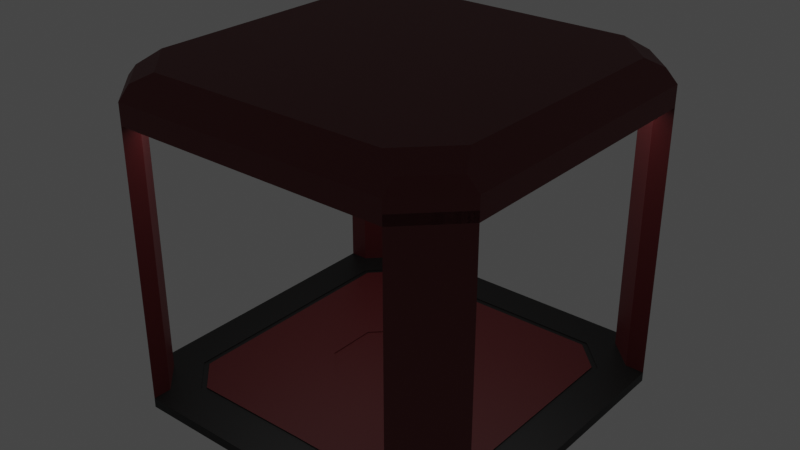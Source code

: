 # Source: 6x6_Frame.blend  (saved by Blender 3.6.13; exported with 4.5.12 LTS)
import bpy
from mathutils import Matrix  # noqa: F401  (used for matrix-valued properties, if any)

bpy.ops.wm.read_factory_settings(use_empty=True)
scene = bpy.context.scene
scene.name = 'Scene'

# ---- collections
col_collection = bpy.data.collections.new('Collection'); scene.collection.children.link(col_collection)

# ---- materials (node trees are filled in below, after node groups)
mat_material_001 = bpy.data.materials.new('Material.001')
mat_material_001.alpha_threshold = 0.0
mat_material_001.use_transparent_shadow = False
mat_material_001.roughness = 0.5
mat_material_001.line_color = (0.0, 0.0, 0.0, 1.0)
mat_red_001 = bpy.data.materials.new('Red.001')
mat_red_001.use_transparent_shadow = False
mat_emissive = bpy.data.materials.new('Emissive')
mat_emissive.use_transparent_shadow = False
mat_red = bpy.data.materials.new('Red')
mat_red.use_transparent_shadow = False
mat_material_002 = bpy.data.materials.new('Material.002')
mat_material_002.use_transparent_shadow = False

# ---- material node trees
mat_material_001.use_nodes = True; mat_material_001.node_tree.nodes.clear()
_N = mat_material_001.node_tree.nodes; _L = mat_material_001.node_tree.links
n0 = _N.new('ShaderNodeOutputMaterial'); n0.name = 'Material Output'; n0.location = (300, 300)
n1 = _N.new('ShaderNodeBsdfPrincipled'); n1.name = 'Principled BSDF'; n1.location = (10, 300)
n1.distribution = 'GGX'
n1.subsurface_method = 'RANDOM_WALK_SKIN'
n1.inputs[0].default_value = (0.01222, 0.01222, 0.01222, 1.0)
n1.inputs[3].default_value = 1.45
n1.inputs[27].default_value = (0.0, 0.0, 0.0, 1.0)
n1.inputs[28].default_value = 1.0
_L.new(n1.outputs[0], n0.inputs[0])
n0.is_active_output = True
mat_red_001.use_nodes = True; mat_red_001.node_tree.nodes.clear()
_N = mat_red_001.node_tree.nodes; _L = mat_red_001.node_tree.links
n0 = _N.new('ShaderNodeBsdfPrincipled'); n0.name = 'Principled BSDF'; n0.location = (10, 300)
n0.distribution = 'GGX'
n0.subsurface_method = 'RANDOM_WALK_SKIN'
n0.inputs[0].default_value = (0.1282, 0.01428, 0.01618, 1.0)
n0.inputs[3].default_value = 1.45
n0.inputs[27].default_value = (0.0, 0.0, 0.0, 1.0)
n0.inputs[28].default_value = 1.0
n1 = _N.new('ShaderNodeOutputMaterial'); n1.name = 'Material Output'; n1.location = (300, 300)
_L.new(n0.outputs[0], n1.inputs[0])
n1.is_active_output = True
mat_emissive.use_nodes = True; mat_emissive.node_tree.nodes.clear()
_N = mat_emissive.node_tree.nodes; _L = mat_emissive.node_tree.links
n0 = _N.new('ShaderNodeOutputMaterial'); n0.name = 'Material Output'; n0.location = (300, 300)
n1 = _N.new('ShaderNodeEmission'); n1.name = 'Emission'; n1.location = (10, 300)
n1.inputs[1].default_value = 2.0
_L.new(n1.outputs[0], n0.inputs[0])
n0.is_active_output = True
mat_red.use_nodes = True; mat_red.node_tree.nodes.clear()
_N = mat_red.node_tree.nodes; _L = mat_red.node_tree.links
n0 = _N.new('ShaderNodeBsdfPrincipled'); n0.name = 'Principled BSDF'; n0.location = (10, 300)
n0.distribution = 'GGX'
n0.subsurface_method = 'RANDOM_WALK_SKIN'
n0.inputs[0].default_value = (0.1282, 0.01428, 0.01618, 1.0)
n0.inputs[3].default_value = 1.45
n0.inputs[27].default_value = (0.0, 0.0, 0.0, 1.0)
n0.inputs[28].default_value = 1.0
n1 = _N.new('ShaderNodeOutputMaterial'); n1.name = 'Material Output'; n1.location = (300, 300)
_L.new(n0.outputs[0], n1.inputs[0])
n1.is_active_output = True
mat_material_002.use_nodes = True; mat_material_002.node_tree.nodes.clear()
_N = mat_material_002.node_tree.nodes; _L = mat_material_002.node_tree.links
n0 = _N.new('ShaderNodeBsdfPrincipled'); n0.name = 'Principled BSDF'; n0.location = (10, 300)
n0.distribution = 'GGX'
n0.subsurface_method = 'RANDOM_WALK_SKIN'
n0.inputs[0].default_value = (0.01002, 0.009328, 0.008941, 1.0)
n0.inputs[3].default_value = 1.45
n0.inputs[27].default_value = (0.0, 0.0, 0.0, 1.0)
n0.inputs[28].default_value = 1.0
n1 = _N.new('ShaderNodeOutputMaterial'); n1.name = 'Material Output'; n1.location = (300, 300)
_L.new(n0.outputs[0], n1.inputs[0])
n1.is_active_output = True

# ---- world
world_world = bpy.data.worlds.new('World'); scene.world = world_world
world_world.use_nodes = True; world_world.node_tree.nodes.clear()
_N = world_world.node_tree.nodes; _L = world_world.node_tree.links
n0 = _N.new('ShaderNodeOutputWorld'); n0.name = 'World Output'; n0.location = (300, 300)
n1 = _N.new('ShaderNodeBackground'); n1.name = 'Background'; n1.location = (10, 300)
n1.inputs[0].default_value = (0.05088, 0.05088, 0.05088, 1.0)
_L.new(n1.outputs[0], n0.inputs[0])
n0.is_active_output = True
world_world.color = (0.05088, 0.05088, 0.05088)
world_world.use_sun_shadow = False
world_world.sun_shadow_jitter_overblur = 0.0

# ---- meshes
me_cube_013 = bpy.data.meshes.new('Cube.013')
me_cube_013.from_pydata([(-2.917, 3.0, 5.9), (-3.0, -2.917, 5.9), (-2.917, -3.0, 5.9), (-3.0, 2.917, 5.9), (-3.0, -0.05, 5.9), (-3.0, 0.05, 5.9), (-1.409, -3.0, 5.9), (-1.509, -3.0, 5.9), (-1.409, 3.0, 5.9), (-3.0, 1.45, 5.9), (-3.0, 1.55, 5.9), (-3.0, -1.55, 5.9), (-3.0, -1.45, 5.9), (-2.138, -3.0, 5.9), (-2.238, -3.0, 5.9), (-0.6793, -3.0, 5.9), (-0.7793, -3.0, 5.9), (-2.238, 3.0, 5.9), (-0.7793, 3.0, 5.9), (-0.6793, 3.0, 5.9), (-2.138, -0.05, 5.9), (-2.138, 0.05, 5.9), (-2.238, 0.05, 5.9), (-2.238, -0.05, 5.9), (-2.138, -1.45, 5.9), (-2.238, -1.45, 5.9), (-2.238, -1.55, 5.9), (-2.138, -1.55, 5.9), (-2.238, 1.55, 5.9), (-2.238, 1.45, 5.9), (-2.138, 1.45, 5.9), (-1.509, -0.05, 5.9), (-1.409, -0.05, 5.9), (-1.409, 0.05, 5.9), (-1.509, 0.05, 5.9), (-1.509, 1.45, 5.9), (-1.409, 1.45, 5.9), (-1.409, 1.55, 5.9), (-1.409, -1.45, 5.9), (-1.509, -1.45, 5.9), (-1.509, -1.55, 5.9), (-1.409, -1.55, 5.9), (-0.7793, -0.05, 5.9), (-0.6793, -0.05, 5.9), (-0.6793, 0.05, 5.9), (-0.7793, 0.05, 5.9), (-0.6793, -1.45, 5.9), (-0.7793, -1.45, 5.9), (-0.7793, -1.55, 5.9), (-0.6793, -1.55, 5.9), (-0.6793, 1.55, 5.9), (-0.7793, 1.55, 5.9), (-0.7793, 1.45, 5.9), (-0.6793, 1.45, 5.9), (-1.509, 3.0, 5.9), (-2.138, 3.0, 5.9), (-2.138, 1.55, 5.9), (-1.509, 1.55, 5.9), (-2.917, 3.0, 5.85), (-2.238, 3.0, 5.85), (-2.917, -3.0, 5.85), (-3.0, -2.917, 5.85), (-3.0, 2.917, 5.85), (-3.0, -1.55, 5.85), (-3.0, 0.05, 5.85), (-3.0, 1.45, 5.85), (-1.509, -3.0, 5.85), (-2.138, -3.0, 5.85), (-1.409, 3.0, 5.85), (-0.7793, 3.0, 5.85), (-3.0, 1.55, 5.85), (-3.0, -1.45, 5.85), (-3.0, -0.05, 5.85), (-2.238, -3.0, 5.85), (-0.7793, -3.0, 5.85), (-1.409, -3.0, 5.85), (-2.238, 1.55, 5.85), (-1.409, 1.55, 5.85), (-0.7793, 1.55, 5.85), (-2.138, -1.45, 5.85), (-2.138, -0.05, 5.85), (-2.238, -0.05, 5.85), (-2.238, -1.45, 5.85), (-2.138, -1.55, 5.85), (-2.238, -1.55, 5.85), (-2.138, 0.05, 5.85), (-2.138, 1.45, 5.85), (-2.238, 1.45, 5.85), (-2.238, 0.05, 5.85), (-1.409, -1.45, 5.85), (-1.409, -0.05, 5.85), (-1.509, -0.05, 5.85), (-1.509, -1.45, 5.85), (-1.409, 0.05, 5.85), (-1.409, 1.45, 5.85), (-1.509, 1.45, 5.85), (-1.509, 0.05, 5.85), (-1.409, -1.55, 5.85), (-1.509, -1.55, 5.85), (-0.7793, -0.05, 5.85), (-0.7793, -1.45, 5.85), (-0.7793, -1.55, 5.85), (-0.7793, 1.45, 5.85), (-0.7793, 0.05, 5.85), (-2.138, 3.0, 5.85), (-1.509, 3.0, 5.85), (-2.138, 1.55, 5.85), (-1.509, 1.55, 5.85)], [], [(51, 18, 69, 78), (8, 37, 77, 68), (28, 17, 59, 76), (37, 51, 78, 77), (52, 36, 94, 102), (6, 16, 74, 75), (35, 30, 86, 95), (2, 14, 73, 60), (10, 28, 76, 70), (4, 12, 71, 72), (29, 9, 65, 87), (20, 21, 22, 23), (24, 25, 26, 27), (31, 32, 33, 34), (38, 39, 40, 41), (42, 43, 44, 45), (46, 47, 48, 49), (50, 51, 52, 53), (50, 19, 18, 51), (24, 20, 23, 25), (13, 27, 26, 14), (21, 30, 29, 22), (38, 32, 31, 39), (33, 36, 35, 34), (6, 41, 40, 7), (46, 43, 42, 47), (15, 49, 48, 16), (44, 53, 52, 45), (9, 29, 28, 10), (36, 52, 51, 37), (32, 42, 45, 33), (4, 23, 22, 5), (20, 31, 34, 21), (11, 26, 25, 12), (27, 40, 39, 24), (41, 48, 47, 38), (36, 37, 57, 35), (17, 28, 56, 55), (29, 30, 56, 28), (37, 8, 54, 57), (30, 35, 57, 56), (88, 87, 65, 64), (86, 85, 96, 95), (98, 83, 67, 66), (105, 104, 106, 107), (102, 94, 93, 103), (99, 90, 89, 100), (91, 80, 79, 92), (69, 68, 77, 78), (72, 71, 82, 81), (59, 58, 62, 70, 76), (97, 75, 74, 101), (60, 73, 84, 63, 61), (20, 24, 79, 80), (42, 32, 90, 99), (25, 23, 81, 82), (33, 45, 103, 93), (27, 13, 67, 83), (23, 4, 72, 81), (14, 26, 84, 73), (5, 22, 88, 64), (30, 21, 85, 86), (31, 20, 80, 91), (22, 29, 87, 88), (17, 0, 58, 59), (21, 34, 96, 85), (32, 38, 89, 90), (1, 2, 60, 61), (26, 11, 63, 84), (39, 31, 91, 92), (0, 3, 62, 58), (12, 25, 82, 71), (36, 33, 93, 94), (40, 27, 83, 98), (34, 35, 95, 96), (11, 1, 61, 63), (24, 39, 92, 79), (41, 6, 75, 97), (48, 41, 97, 101), (7, 40, 98, 66), (38, 47, 100, 89), (9, 5, 64, 65), (47, 42, 99, 100), (13, 7, 66, 67), (18, 8, 68, 69), (54, 55, 104, 105), (16, 48, 101, 74), (55, 56, 106, 104), (57, 54, 105, 107), (45, 52, 102, 103), (3, 10, 70, 62), (56, 57, 107, 106)])
_uv = me_cube_013.uv_layers.new(name='UVMap')
_uv.uv.foreach_set('vector', [0.0, 0.0, 0.0, 0.0, 0.0, 0.0, 0.0, 0.0, 0.0, 0.0, 0.0, 0.0, 0.0, 0.0, 0.0, 0.0, 0.0, 0.0, 0.0, 0.0, 0.0, 0.0, 0.0, 0.0, 0.0, 0.0, 0.0, 0.0, 0.0, 0.0, 0.0, 0.0, 0.0, 0.0, 0.0, 0.0, 0.0, 0.0, 0.0, 0.0, 0.0, 0.0, 0.0, 0.0, 0.0, 0.0, 0.0, 0.0, 0.0, 0.0, 0.0, 0.0, 0.0, 0.0, 0.0, 0.0, 0.0, 0.0, 0.0, 0.0, 0.0, 0.0, 0.0, 0.0, 0.0, 0.0, 0.0, 0.0, 0.0, 0.0, 0.0, 0.0, 0.0, 0.0, 0.0, 0.0, 0.0, 0.0, 0.0, 0.0, 0.0, 0.0, 0.0, 0.0, 0.0, 0.0, 0.0, 0.0, 0.0, 0.0, 0.0, 0.0, 0.0, 0.0, 0.0, 0.0, 0.0, 0.0, 0.0, 0.0, 0.0, 0.0, 0.0, 0.0, 0.0, 0.0, 0.0, 0.0, 0.0, 0.0, 0.0, 0.0, 0.0, 0.0, 0.0, 0.0, 0.0, 0.0, 0.0, 0.0, 0.0, 0.0, 0.0, 0.0, 0.0, 0.0, 0.0, 0.0, 0.0, 0.0, 0.0, 0.0, 0.0, 0.0, 0.0, 0.0, 0.0, 0.0, 0.0, 0.0, 0.0, 0.0, 0.0, 0.0, 0.0, 0.0, 0.0, 0.0, 0.0, 0.0, 0.0, 0.0, 0.0, 0.0, 0.0, 0.0, 0.0, 0.0, 0.0, 0.0, 0.0, 0.0, 0.0, 0.0, 0.0, 0.0, 0.0, 0.0, 0.0, 0.0, 0.0, 0.0, 0.0, 0.0, 0.0, 0.0, 0.0, 0.0, 0.0, 0.0, 0.0, 0.0, 0.0, 0.0, 0.0, 0.0, 0.0, 0.0, 0.0, 0.0, 0.0, 0.0, 0.0, 0.0, 0.0, 0.0, 0.0, 0.0, 0.0, 0.0, 0.0, 0.0, 0.0, 0.0, 0.0, 0.0, 0.0, 0.0, 0.0, 0.0, 0.0, 0.0, 0.0, 0.0, 0.0, 0.0, 0.0, 0.0, 0.0, 0.0, 0.0, 0.0, 0.0, 0.0, 0.0, 0.0, 0.0, 0.0, 0.0, 0.0, 0.0, 0.0, 0.0, 0.0, 0.0, 0.0, 0.0, 0.0, 0.0, 0.0, 0.0, 0.0, 0.0, 0.0, 0.0, 0.0, 0.0, 0.0, 0.0, 0.0, 0.0, 0.0, 0.0, 0.0, 0.0, 0.0, 0.0, 0.0, 0.0, 0.0, 0.0, 0.0, 0.0, 0.0, 0.0, 0.0, 0.0, 0.0, 0.0, 0.0, 0.0, 0.0, 0.0, 0.0, 0.0, 0.0, 0.0, 0.0, 0.0, 0.0, 0.0, 0.0, 0.0, 0.0, 0.0, 0.0, 0.0, 0.0, 0.0, 0.0, 0.0, 0.0, 0.0, 0.0, 0.0, 0.0, 0.0, 0.0, 0.0, 0.0, 0.0, 0.0, 0.0, 0.0, 0.0, 0.0, 0.0, 0.0, 0.0, 0.0, 0.0, 0.0, 0.0, 0.0, 0.0, 0.0, 0.0, 0.0, 0.0, 0.0, 0.0, 0.0, 0.0, 0.0, 0.0, 0.0, 0.0, 0.0, 0.0, 0.0, 0.0, 0.0, 0.0, 0.0, 0.0, 0.0, 0.0, 0.0, 0.0, 0.0, 0.0, 0.0, 0.0, 0.0, 0.0, 0.0, 0.0, 0.0, 0.0, 0.0, 0.0, 0.0, 0.0, 0.0, 0.0, 0.0, 0.0, 0.0, 0.0, 0.0, 0.0, 0.0, 0.0, 0.0, 0.0, 0.0, 0.0, 0.0, 0.0, 0.0, 0.0, 0.0, 0.0, 0.0, 0.0, 0.0, 0.0, 0.0, 0.0, 0.0, 0.0, 0.0, 0.0, 0.0, 0.0, 0.0, 0.0, 0.0, 0.0, 0.0, 0.0, 0.0, 0.0, 0.0, 0.0, 0.0, 0.0, 0.0, 0.0, 0.0, 0.0, 0.0, 0.0, 0.0, 0.0, 0.0, 0.0, 0.0, 0.0, 0.0, 0.0, 0.0, 0.0, 0.0, 0.0, 0.0, 0.0, 0.0, 0.0, 0.0, 0.0, 0.0, 0.0, 0.0, 0.0, 0.0, 0.0, 0.0, 0.0, 0.0, 0.0, 0.0, 0.0, 0.0, 0.0, 0.0, 0.0, 0.0, 0.0, 0.0, 0.0, 0.0, 0.0, 0.0, 0.0, 0.0, 0.0, 0.0, 0.0, 0.0, 0.0, 0.0, 0.0, 0.0, 0.0, 0.0, 0.0, 0.0, 0.0, 0.0, 0.0, 0.0, 0.0, 0.0, 0.0, 0.0, 0.0, 0.0, 0.0, 0.0, 0.0, 0.0, 0.0, 0.0, 0.0, 0.0, 0.0, 0.0, 0.0, 0.0, 0.0, 0.0, 0.0, 0.0, 0.0, 0.0, 0.0, 0.0, 0.0, 0.0, 0.0, 0.0, 0.0, 0.0, 0.0, 0.0, 0.0, 0.0, 0.0, 0.0, 0.0, 0.0, 0.0, 0.0, 0.0, 0.0, 0.0, 0.0, 0.0, 0.0, 0.0, 0.0, 0.0, 0.0, 0.0, 0.0, 0.0, 0.0, 0.0, 0.0, 0.0, 0.0, 0.0, 0.0, 0.0, 0.0, 0.0, 0.0, 0.0, 0.0, 0.0, 0.0, 0.0, 0.0, 0.0, 0.0, 0.0, 0.0, 0.0, 0.0, 0.0, 0.0, 0.0, 0.0, 0.0, 0.0, 0.0, 0.0, 0.0, 0.0, 0.0, 0.0, 0.0, 0.0, 0.0, 0.0, 0.0, 0.0, 0.0, 0.0, 0.0, 0.0, 0.0, 0.0, 0.0, 0.0, 0.0, 0.0, 0.0, 0.0, 0.0, 0.0, 0.0, 0.0, 0.0, 0.0, 0.0, 0.0, 0.0, 0.0, 0.0, 0.0, 0.0, 0.0, 0.0, 0.0, 0.0, 0.0, 0.0, 0.0, 0.0, 0.0, 0.0, 0.0, 0.0, 0.0, 0.0, 0.0, 0.0, 0.0, 0.0, 0.0, 0.0, 0.0, 0.0, 0.0, 0.0, 0.0, 0.0, 0.0, 0.0, 0.0, 0.0, 0.0, 0.0, 0.0, 0.0, 0.0, 0.0, 0.0, 0.0, 0.0, 0.0, 0.0, 0.0, 0.0, 0.0, 0.0, 0.0, 0.0, 0.0, 0.0, 0.0, 0.0, 0.0, 0.0, 0.0, 0.0, 0.0, 0.0, 0.0, 0.0, 0.0, 0.0, 0.0, 0.0, 0.0, 0.0, 0.0, 0.0, 0.0, 0.0, 0.0, 0.0, 0.0, 0.0, 0.0, 0.0, 0.0, 0.0, 0.0, 0.0, 0.0, 0.0, 0.0, 0.0, 0.0, 0.0, 0.0, 0.0, 0.0, 0.0, 0.0, 0.0, 0.0, 0.0, 0.0, 0.0, 0.0, 0.0, 0.0, 0.0, 0.0, 0.0, 0.0, 0.0, 0.0, 0.0, 0.0, 0.0, 0.0, 0.0, 0.0, 0.0, 0.0, 0.0, 0.0, 0.0, 0.0, 0.0, 0.0, 0.0, 0.0, 0.0, 0.0, 0.0, 0.0, 0.0, 0.0, 0.0, 0.0, 0.0, 0.0, 0.0, 0.0, 0.0, 0.0, 0.0, 0.0, 0.0, 0.0, 0.0, 0.0, 0.0, 0.0, 0.0, 0.0, 0.0, 0.0, 0.0, 0.0, 0.0, 0.0, 0.0, 0.0, 0.0, 0.0, 0.0, 0.0, 0.0])
me_cube_013.materials.append(mat_material_001)
me_cube_013.update()
me_cube_014 = bpy.data.meshes.new('Cube.014')
me_cube_014.from_pydata([(0.0, 3.0, 5.9), (0.0, -3.0, 5.9), (-0.6793, -3.0, 5.9), (-0.6793, 3.0, 5.9), (0.0, -3.0, 5.85), (-0.6793, -3.0, 5.85), (0.0, 3.0, 5.85), (-0.6793, 3.0, 5.85)], [], [(0, 3, 7, 6), (2, 1, 4, 5), (1, 2, 3, 0), (4, 1, 0, 6), (4, 6, 7, 5), (7, 3, 2, 5)])
_uv = me_cube_014.uv_layers.new(name='UVMap')
_uv.uv.foreach_set('vector', [0.0, 0.0, 0.0, 0.0, 0.0, 0.0, 0.0, 0.0, 0.0, 0.0, 0.0, 0.0, 0.0, 0.0, 0.0, 0.0, 0.0, 0.0, 0.0, 0.0, 0.0, 0.0, 0.0, 0.0, 0.0, 0.0, 0.0, 0.0, 0.0, 0.0, 0.0, 0.0, 0.0, 0.0, 0.0, 0.0, 0.0, 0.0, 0.0, 0.0, 0.0, 0.0, 0.0, 0.0, 0.0, 0.0, 0.0, 0.0])
me_cube_014.materials.append(mat_red_001)
me_cube_014.update()
me_cube_010 = bpy.data.meshes.new('Cube.010')
me_cube_010.from_pydata([(0.0, 3.0, 5.9), (0.0, 3.6, 5.8), (-2.917, 3.0, 5.9), (-3.0, 3.6, 5.8), (-3.6, -3.0, 5.8), (-3.0, -2.917, 5.9), (-2.917, -3.0, 5.9), (-3.0, -3.6, 5.8), (-3.0, 2.917, 5.9), (-3.6, 3.0, 5.8), (0.0, -3.6, 5.8), (0.0, -3.0, 5.9)], [], [(0, 2, 3, 1), (6, 11, 10, 7), (8, 5, 4, 9)])
_uv = me_cube_010.uv_layers.new(name='UVMap')
_uv.uv.foreach_set('vector', [0.0, 0.0, 0.0, 0.0, 0.0, 0.0, 0.0, 0.0, 0.0, 0.0, 0.0, 0.0, 0.0, 0.0, 0.0, 0.0, 0.0, 0.0, 0.0, 0.0, 0.0, 0.0, 0.0, 0.0])
me_cube_010.materials.append(mat_emissive)
me_cube_010.update()
me_cube_038 = bpy.data.meshes.new('Cube.038')
me_cube_038.from_pydata([(-4.0, -3.0, 6.0), (-3.0, -4.0, 6.0), (-4.0, 3.0, 6.0), (-3.0, 4.0, 6.0), (0.0, -4.0, 6.0), (0.0, 4.0, 6.0), (0.0, 4.0, 5.8), (-3.0, 4.0, 5.8), (-4.0, -3.0, 5.8), (-3.0, -4.0, 5.8), (-4.0, 3.0, 5.8), (0.0, -4.0, 5.8), (0.0, 4.0, 5.8), (-3.0, 3.6, 5.8), (-3.0, 4.0, 5.8), (-4.0, -3.0, 5.8), (-3.6, -3.0, 5.8), (-3.0, -3.6, 5.8), (-3.0, -4.0, 5.8), (-3.6, 3.0, 5.8), (-4.0, 3.0, 5.8), (0.0, -4.0, 5.8), (0.0, 3.6, 5.8), (-2.917, 3.0, 5.9), (-3.0, 3.6, 5.8), (-3.6, -3.0, 5.8), (-3.0, -2.917, 5.9), (-2.917, -3.0, 5.9), (-3.0, -3.6, 5.8), (-3.0, 2.917, 5.9), (-3.6, 3.0, 5.8), (0.0, -3.6, 5.8)], [], [(5, 3, 2, 0, 1, 4), (9, 8, 15, 18), (4, 1, 9, 11), (1, 0, 8, 9), (2, 3, 7, 10), (3, 5, 6, 7), (0, 2, 10, 8), (10, 7, 14, 20), (12, 22, 24, 13, 14), (11, 9, 18, 21), (8, 10, 20, 15), (16, 17, 18, 15), (20, 14, 13, 19), (15, 20, 19, 16), (7, 6, 12, 14), (19, 13, 24, 30), (16, 19, 30, 25), (17, 16, 25, 28), (26, 27, 28, 25), (23, 29, 30, 24), (21, 18, 17, 28, 31)])
_uv = me_cube_038.uv_layers.new(name='UVMap')
_uv.uv.foreach_set('vector', [0.0, 0.0, 0.0, 0.0, 0.0, 0.0, 0.0, 0.0, 0.0, 0.0, 0.0, 0.0, 0.0, 0.0, 0.0, 0.0, 0.0, 0.0, 0.0, 0.0, 0.0, 0.0, 0.0, 0.0, 0.0, 0.0, 0.0, 0.0, 0.0, 0.0, 0.0, 0.0, 0.0, 0.0, 0.0, 0.0, 0.0, 0.0, 0.0, 0.0, 0.0, 0.0, 0.0, 0.0, 0.0, 0.0, 0.0, 0.0, 0.0, 0.0, 0.0, 0.0, 0.0, 0.0, 0.0, 0.0, 0.0, 0.0, 0.0, 0.0, 0.0, 0.0, 0.0, 0.0, 0.0, 0.0, 0.0, 0.0, 0.0, 0.0, 0.0, 0.0, 0.0, 0.0, 0.0, 0.0, 0.0, 0.0, 0.0, 0.0, 0.0, 0.0, 0.0, 0.0, 0.0, 0.0, 0.0, 0.0, 0.0, 0.0, 0.0, 0.0, 0.0, 0.0, 0.0, 0.0, 0.0, 0.0, 0.0, 0.0, 0.0, 0.0, 0.0, 0.0, 0.0, 0.0, 0.0, 0.0, 0.0, 0.0, 0.0, 0.0, 0.0, 0.0, 0.0, 0.0, 0.0, 0.0, 0.0, 0.0, 0.0, 0.0, 0.0, 0.0, 0.0, 0.0, 0.0, 0.0, 0.0, 0.0, 0.0, 0.0, 0.0, 0.0, 0.0, 0.0, 0.0, 0.0, 0.0, 0.0, 0.0, 0.0, 0.0, 0.0, 0.0, 0.0, 0.0, 0.0, 0.0, 0.0, 0.0, 0.0, 0.0, 0.0, 0.0, 0.0, 0.0, 0.0, 0.0, 0.0, 0.0, 0.0, 0.0, 0.0, 0.0, 0.0, 0.0, 0.0, 0.0, 0.0, 0.0, 0.0, 0.0, 0.0, 0.0, 0.0])
me_cube_038.materials.append(mat_red_001)
me_cube_038.update()
me_cube_009 = bpy.data.meshes.new('Cube.009')
me_cube_009.from_pydata([(-3.0, -4.0, 0.0), (-4.0, -3.0, 0.0), (-3.0, -4.0, -0.2), (-4.0, -3.0, -0.2), (-4.0, -3.0, 6.0), (-3.0, -4.0, 6.0), (-4.0, 3.0, 6.0), (-4.0, 3.0, 0.0), (-3.0, 4.0, 0.0), (-3.0, 4.0, 6.0), (0.0, -4.0, 6.0), (0.0, 4.0, 6.0), (-3.0, -4.0, 6.25), (-4.0, -3.0, 6.25), (-4.0, 3.0, 6.25), (-3.0, 4.0, 6.25), (0.0, 4.0, 6.25), (0.0, 3.5, 6.75), (0.0, -3.5, 6.75), (0.0, -4.0, 6.25), (0.0, -1.0, 6.75), (-3.0, -3.745, 6.505), (-2.576, -3.5, 6.75), (-3.5, -2.576, 6.75), (-3.745, -3.0, 6.505), (-3.745, 3.0, 6.505), (-3.5, 2.576, 6.75), (-2.576, 3.5, 6.75), (-3.0, 3.745, 6.505), (-3.6, -3.0, 0.0), (-3.0, -3.6, 0.0), (-3.6, 3.0, 0.0), (-3.0, 3.6, 0.0), (-3.0, 4.0, -0.2), (-4.0, 3.0, -0.2), (-3.0, -3.6, -0.2), (-3.6, -3.0, -0.2), (-3.6, 3.0, -0.2), (-3.0, 3.6, -0.2), (-3.0, -3.6, 6.0), (-3.6, -3.0, 6.0), (-3.0, -4.0, 6.0), (-3.0, 4.0, 6.0), (-4.0, 3.0, 6.0), (-4.0, -3.0, 6.0), (-3.6, 3.0, 6.0), (-3.0, 3.6, 6.0)], [(3, 13), (2, 12)], [(14, 25, 26, 23, 24, 13), (11, 9, 15, 16), (26, 27, 17, 20, 18, 22, 23), (19, 12, 5, 10), (25, 14, 15, 28), (16, 15, 28, 27, 17), (12, 41, 44, 13), (18, 22, 21, 12, 19), (14, 13, 4, 6), (3, 29, 36, 1), (27, 26, 25, 28), (23, 22, 21, 24), (24, 21, 12, 13), (32, 31, 37, 38), (38, 37, 45, 46), (30, 2, 0, 35), (2, 3, 1, 0), (8, 32, 38, 33), (7, 8, 33, 34), (31, 7, 34, 37), (29, 30, 35, 36), (46, 45, 43, 42), (40, 39, 41, 44), (1, 36, 40, 44), (33, 38, 46, 42), (37, 34, 43, 45), (36, 35, 39, 40), (35, 0, 41, 39), (3, 2, 41, 44), (34, 33, 42, 43), (15, 14, 43, 42), (3, 2, 35, 36), (38, 33, 34, 37)])
_uv = me_cube_009.uv_layers.new(name='UVMap')
_uv.uv.foreach_set('vector', [0.0, 0.0, 0.0, 0.0, 0.0, 0.0, 0.0, 0.0, 0.0, 0.0, 0.0, 0.0, 0.0, 0.0, 0.0, 0.0, 0.0, 0.0, 0.0, 0.0, 0.0, 0.0, 0.0, 0.0, 0.0, 0.0, 0.0, 0.0, 0.0, 0.0, 0.0, 0.0, 0.0, 0.0, 0.0, 0.0, 0.0, 0.0, 0.0, 0.0, 0.0, 0.0, 0.0, 0.0, 0.0, 0.0, 0.0, 0.0, 0.0, 0.0, 0.0, 0.0, 0.0, 0.0, 0.0, 0.0, 0.0, 0.0, 0.0, 0.0, 0.0, 0.0, 0.0, 0.0, 0.0, 0.0, 0.0, 0.0, 0.0, 0.0, 0.0, 0.0, 0.0, 0.0, 0.0, 0.0, 0.0, 0.0, 0.0, 0.0, 0.0, 0.0, 0.0, 0.0, 0.0, 0.0, 0.0, 0.0, 0.0, 0.0, 0.0, 0.0, 0.0, 0.0, 0.0, 0.0, 0.0, 0.0, 0.0, 0.0, 0.0, 0.0, 0.0, 0.0, 0.0, 0.0, 0.0, 0.0, 0.0, 0.0, 0.0, 0.0, 0.0, 0.0, 0.0, 0.0, 0.0, 0.0, 0.0, 0.0, 0.0, 0.0, 0.0, 0.0, 0.0, 0.0, 0.0, 0.0, 0.0, 0.0, 0.0, 0.0, 0.0, 0.0, 0.0, 0.0, 0.0, 0.0, 0.0, 0.0, 0.0, 0.0, 0.0, 0.0, 0.0, 0.0, 0.0, 0.0, 0.0, 0.0, 0.0, 0.0, 0.0, 0.0, 0.0, 0.0, 0.0, 0.0, 0.0, 0.0, 0.0, 0.0, 0.0, 0.0, 0.0, 0.0, 0.0, 0.0, 0.0, 0.0, 0.0, 0.0, 0.0, 0.0, 0.0, 0.0, 0.0, 0.0, 0.0, 0.0, 0.0, 0.0, 0.0, 0.0, 0.0, 0.0, 0.0, 0.0, 0.0, 0.0, 0.0, 0.0, 0.0, 0.0, 0.0, 0.0, 0.0, 0.0, 0.0, 0.0, 0.0, 0.0, 0.0, 0.0, 0.0, 0.0, 0.0, 0.0, 0.0, 0.0, 0.0, 0.0, 0.0, 0.0, 0.0, 0.0, 0.0, 0.0, 0.0, 0.0, 0.0, 0.0, 0.0, 0.0, 0.0, 0.0, 0.0, 0.0, 0.0, 0.0, 0.0, 0.0, 0.0, 0.0, 0.0, 0.0, 0.0, 0.0, 0.0, 0.0, 0.0, 0.0, 0.0, 0.0, 0.0, 0.0, 0.0, 0.0, 0.0, 0.0, 0.0, 0.0, 0.0, 0.0, 0.0, 0.0, 0.0, 0.0, 0.0, 0.0, 0.0, 0.0, 0.0, 0.0, 0.0, 0.0, 0.0, 0.0, 0.0, 0.0, 0.0, 0.0, 0.0, 0.0, 0.0, 0.0, 0.0, 0.0])
me_cube_009.materials.append(mat_red_001)
me_cube_009.update()
me_plane_015 = bpy.data.meshes.new('Plane.015')
me_plane_015.from_pydata([(0.0, -3.067, 7.674e-05), (-2.487, -3.087, 7.674e-05), (-3.087, -2.487, 7.674e-05), (-3.087, 2.496, 7.674e-05), (-2.487, 3.096, 7.674e-05), (0.0, 3.076, 7.674e-05), (0.0, 3.076, 7.674e-05), (0.0, -1.062, 7.674e-05), (0.0, -3.067, 7.674e-05), (-2.487, -3.087, 7.674e-05), (-3.087, -2.487, 7.674e-05), (-3.087, 2.496, 7.674e-05), (-2.487, 3.096, 7.674e-05), (0.0, 3.076, 7.674e-05), (0.0, -3.067, 7.674e-05), (-2.487, -3.087, 7.674e-05), (-3.087, -2.487, 7.674e-05), (-3.087, 2.496, 7.674e-05), (-2.487, 3.096, 7.674e-05), (0.0, -1.062, 7.674e-05), (-4.738e-15, 1.071, 7.674e-05), (-4.738e-15, 1.071, 7.674e-05), (-1.359, 0.5379, 7.668e-05), (-0.8259, 1.071, 7.668e-05), (-1.359, -0.5289, 7.668e-05), (-0.8259, -1.062, 7.668e-05), (-0.8259, -1.062, 7.668e-05), (-1.359, -0.5289, 7.668e-05), (-1.359, 0.5379, 7.668e-05), (-0.8259, 1.071, 7.668e-05), (4.661e-10, -1.062, -0.01993), (4.661e-10, 1.071, -0.01993), (-0.8259, -1.062, -0.01993), (-1.359, -0.5289, -0.01993), (-1.359, 0.5379, -0.01993), (-0.8259, 1.071, -0.01993)], [], [(12, 6, 13, 18), (1, 9, 8, 0), (2, 10, 9, 1), (3, 11, 10, 2), (4, 12, 11, 3), (5, 6, 12, 4), (10, 11, 17, 16), (8, 9, 15, 14), (11, 12, 18, 17), (9, 10, 16, 15), (14, 15, 16, 17, 18, 13, 20, 23, 22, 24, 25, 19), (23, 20, 21, 29), (24, 22, 28, 27), (19, 25, 26, 7), (22, 23, 29, 28), (25, 24, 27, 26), (30, 32, 33, 34, 35, 31), (29, 21, 31, 35), (27, 28, 34, 33), (7, 26, 32, 30), (28, 29, 35, 34), (26, 27, 33, 32)])
_uv = me_plane_015.uv_layers.new(name='UVMap')
_uv.uv.foreach_set('vector', [0.0, 0.0, 0.0, 0.0, 0.0, 0.0, 0.0, 0.0, 0.0, 0.0, 0.0, 0.0, 0.0, 0.0, 0.0, 0.0, 0.0, 0.0, 0.0, 0.0, 0.0, 0.0, 0.0, 0.0, 0.0, 0.0, 0.0, 0.0, 0.0, 0.0, 0.0, 0.0, 0.0, 0.0, 0.0, 0.0, 0.0, 0.0, 0.0, 0.0, 0.0, 0.0, 0.0, 0.0, 0.0, 0.0, 0.0, 0.0, 0.0, 0.0, 0.0, 0.0, 0.0, 0.0, 0.0, 0.0, 0.0, 0.0, 0.0, 0.0, 0.0, 0.0, 0.0, 0.0, 0.0, 0.0, 0.0, 0.0, 0.0, 0.0, 0.0, 0.0, 0.0, 0.0, 0.0, 0.0, 0.0, 0.0, 0.0, 0.0, 0.0, 0.0, 0.0, 0.0, 0.0, 0.0, 0.0, 0.0, 0.0, 0.0, 0.0, 0.0, 0.0, 0.0, 0.0, 0.0, 0.0, 0.0, 0.0, 0.0, 0.0, 0.0, 0.0, 0.0, 0.0, 0.0, 0.0, 0.0, 0.0, 0.0, 0.0, 0.0, 0.0, 0.0, 0.0, 0.0, 0.0, 0.0, 0.0, 0.0, 0.0, 0.0, 0.0, 0.0, 0.0, 0.0, 0.0, 0.0, 0.0, 0.0, 0.0, 0.0, 0.0, 0.0, 0.0, 0.0, 0.0, 0.0, 0.0, 0.0, 0.0, 0.0, 0.0, 0.0, 0.0, 0.0, 0.0, 0.0, 0.0, 0.0, 0.0, 0.0, 0.0, 0.0, 0.0, 0.0, 0.0, 0.0, 0.0, 0.0, 0.0, 0.0, 0.0, 0.0, 0.0, 0.0, 0.0, 0.0, 0.0, 0.0, 0.0, 0.0, 0.0, 0.0, 0.0, 0.0, 0.0, 0.0, 0.0, 0.0, 0.0, 0.0, 0.0, 0.0, 0.0, 0.0, 0.0, 0.0, 0.0, 0.0, 0.0, 0.0, 0.0, 0.0, 0.0, 0.0])
me_plane_015.materials.append(mat_red)
me_plane_015.update()
me_plane_013 = bpy.data.meshes.new('Plane.013')
me_plane_013.from_pydata([(-3.0, -3.6, -0.2), (-3.0, 3.6, -0.2), (-3.0, 3.6, 7.674e-05), (-3.0, -3.6, 7.677e-05), (0.0, -4.001, -0.2), (0.0, 4.001, -0.2), (0.0, -4.001, 7.674e-05), (0.0, 4.001, 7.674e-05), (0.0, -3.201, 7.674e-05), (0.0, 3.21, 7.674e-05), (-5.361e-11, -3.201, -0.01993), (-3.201, -2.534, 7.674e-05), (-2.534, -3.201, 7.674e-05), (-3.201, -2.534, 7.674e-05), (-3.201, 2.543, 7.674e-05), (-2.534, 3.21, 7.674e-05), (-3.201, 2.543, 7.674e-05), (0.0, -3.201, 7.674e-05), (0.0, 3.21, 7.674e-05), (-2.534, 3.21, -0.01993), (-3.201, -2.534, 7.674e-05), (-2.534, -3.201, 7.674e-05), (-3.201, -2.534, 7.674e-05), (-3.201, 2.543, 7.674e-05), (-2.534, 3.21, 7.674e-05), (-3.201, 2.543, 7.674e-05), (-3.516e-10, -3.201, -0.1333), (-3.516e-10, 3.21, -0.1333), (-3.201, 2.543, -0.01993), (-2.534, -3.201, -0.1333), (-3.201, -2.534, -0.1333), (-3.201, 2.543, -0.1333), (-2.534, 3.21, -0.1333), (0.0, -3.067, 7.674e-05), (-2.487, -3.087, 7.674e-05), (-3.516e-10, -3.067, -0.1333), (-2.487, -3.087, -0.1333), (-3.201, -2.534, -0.01993), (-3.087, -2.487, 7.674e-05), (-3.087, 2.496, 7.674e-05), (-2.534, -3.201, -0.01993), (-3.087, -2.487, -0.1333), (-3.087, 2.496, -0.1333), (-2.487, 3.096, 7.674e-05), (0.0, 3.076, 7.674e-05), (-2.487, 3.096, -0.1333), (-3.516e-10, 3.076, -0.1333), (-5.361e-11, 3.21, -0.01993), (-3.201, 2.543, -0.01993), (-3.201, -2.534, -0.01993), (-3.087, -2.487, -0.01993), (-3.087, 2.496, -0.01993), (-5.361e-11, -3.067, -0.01993), (-2.487, -3.087, -0.01993), (-2.487, 3.096, -0.01993), (-5.361e-11, 3.076, -0.01993), (-3.0, 3.6, -0.2), (-3.6, 3.0, 7.674e-05), (-3.6, -3.0, 7.674e-05), (-3.6, -3.0, -0.2), (-3.6, 3.0, -0.2), (-4.001, -3.0, 7.674e-05), (-4.001, -3.0, -0.2), (-3.0, 4.001, -0.2), (-3.0, 4.001, 7.674e-05), (-3.0, -4.001, -0.2), (-3.0, -4.001, 7.674e-05), (-4.001, 3.0, 7.674e-05), (-4.001, 3.0, -0.2)], [(28, 51), (23, 22), (14, 23), (31, 14), (29, 12), (30, 13), (50, 37)], [(63, 64, 2, 1), (43, 39, 51, 54), (52, 10, 40, 53), (66, 6, 4, 65), (1, 2, 56), (11, 13, 12), (14, 16, 15), (16, 25, 20, 11), (15, 24, 25, 16), (12, 13, 37, 40), (9, 18, 24, 15), (12, 21, 17, 8), (13, 22, 21, 12), (14, 15, 19, 28), (26, 10, 40, 29), (29, 30, 41, 36), (48, 31, 30, 49), (34, 33, 35, 36), (26, 29, 36, 35), (39, 38, 50, 51), (44, 43, 54, 55), (34, 33, 52, 53), (38, 34, 53, 50), (29, 40, 49, 30), (44, 43, 45, 46), (48, 51, 50, 49), (32, 27, 46, 45), (43, 39, 42, 45), (31, 32, 45, 42), (38, 34, 36, 41), (8, 12, 40, 10), (15, 9, 47, 19), (22, 25, 48, 49), (42, 41, 50, 51), (27, 32, 19, 47), (45, 46, 55, 54), (32, 31, 28, 19), (51, 42, 45, 54), (31, 28, 37, 30), (42, 31, 30, 41), (50, 53, 40, 49), (48, 19, 54, 51), (19, 54, 55, 47), (56, 2, 57, 60), (67, 68, 60, 57), (3, 0, 59, 58), (58, 59, 62, 61), (3, 66, 65, 0), (5, 7, 64, 63), (61, 62, 68, 67), (2, 64, 7, 9, 15, 16, 11, 12, 8, 6, 66, 3, 58, 61, 67, 57), (56, 60, 68, 62, 59, 0, 65, 4, 5, 63, 1)])
_uv = me_plane_013.uv_layers.new(name='UVMap')
_uv.uv.foreach_set('vector', [0.0, 0.0, 0.0, 0.0, 0.0, 0.0, 0.0, 0.0, 0.0, 0.0, 0.0, 0.0, 0.0, 0.0, 0.0, 0.0, 0.0, 0.0, 0.0, 0.0, 0.0, 0.0, 0.0, 0.0, 0.0, 0.0, 0.0, 0.0, 0.0, 0.0, 0.0, 0.0, 0.0, 0.0, 0.0, 0.0, 0.0, 0.0, 0.1, 0.1833, 0.1, 0.1833, 0.1833, 0.1, 0.1, 0.8178, 0.1, 0.8178, 0.1833, 0.9011, 0.1, 0.8178, 0.1, 0.8178, 0.1, 0.1833, 0.1, 0.1833, 0.1833, 0.9011, 0.1833, 0.9011, 0.1, 0.8178, 0.1, 0.8178, 0.1833, 0.1, 0.1, 0.1833, 0.1, 0.1833, 0.1833, 0.1, 0.5, 0.9011, 0.5, 0.9011, 0.1833, 0.9011, 0.1833, 0.9011, 0.1833, 0.1, 0.1833, 0.1, 0.5, 0.1, 0.5, 0.1, 0.1, 0.1833, 0.1, 0.1833, 0.1833, 0.1, 0.1833, 0.1, 0.1, 0.8178, 0.1833, 0.9011, 0.1833, 0.9011, 0.1, 0.8178, 0.0, 0.0, 0.0, 0.0, 0.0, 0.0, 0.0, 0.0, 0.0, 0.0, 0.1, 0.1833, 0.1, 0.1833, 0.1833, 0.1, 0.0, 0.0, 0.0, 0.0, 0.0, 0.0, 0.0, 0.0, 0.1833, 0.1, 0.5, 0.1, 0.5, 0.1, 0.1833, 0.1, 0.0, 0.0, 0.0, 0.0, 0.1833, 0.1, 0.5, 0.1, 0.0, 0.0, 0.0, 0.0, 0.0, 0.0, 0.0, 0.0, 0.0, 0.0, 0.0, 0.0, 0.0, 0.0, 0.0, 0.0, 0.0, 0.0, 0.0, 0.0, 0.0, 0.0, 0.0, 0.0, 0.0, 0.0, 0.0, 0.0, 0.0, 0.0, 0.0, 0.0, 0.0, 0.0, 0.0, 0.0, 0.0, 0.0, 0.1, 0.1833, 0.5, 0.9011, 0.1833, 0.9011, 0.1833, 0.9011, 0.5, 0.9011, 0.0, 0.0, 0.0, 0.0, 0.0, 0.0, 0.0, 0.0, 0.1833, 0.9011, 0.5, 0.9011, 0.5, 0.9011, 0.1833, 0.9011, 0.1833, 0.9011, 0.1, 0.8178, 0.1, 0.8178, 0.1833, 0.9011, 0.1, 0.8178, 0.1833, 0.9011, 0.1833, 0.9011, 0.1, 0.8178, 0.1, 0.1833, 0.1833, 0.1, 0.1833, 0.1, 0.1, 0.1833, 0.5, 0.1, 0.1833, 0.1, 0.1833, 0.1, 0.5, 0.1, 0.1833, 0.9011, 0.5, 0.9011, 0.5, 0.9011, 0.1833, 0.9011, 0.0, 0.0, 0.0, 0.0, 0.0, 0.0, 0.0, 0.0, 0.0, 0.0, 0.0, 0.0, 0.0, 0.0, 0.0, 0.0, 0.5, 0.9011, 0.1833, 0.9011, 0.1833, 0.9011, 0.5, 0.9011, 0.1833, 0.9011, 0.5, 0.9011, 0.0, 0.0, 0.0, 0.0, 0.1833, 0.9011, 0.1, 0.8178, 0.1, 0.8178, 0.1833, 0.9011, 0.0, 0.0, 0.0, 0.0, 0.0, 0.0, 0.0, 0.0, 0.1, 0.8178, 0.1, 0.8178, 0.0, 0.0, 0.0, 0.0, 0.0, 0.0, 0.0, 0.0, 0.0, 0.0, 0.0, 0.0, 0.0, 0.0, 0.0, 0.0, 0.0, 0.0, 0.0, 0.0, 0.0, 0.0, 0.0, 0.0, 0.0, 0.0, 0.0, 0.0, 0.0, 0.0, 0.0, 0.0, 0.0, 0.0, 0.0, 0.0, 0.0, 0.0, 0.0, 0.0, 0.0, 0.0, 0.0, 0.0, 0.0, 0.0, 0.0, 0.0, 0.0, 0.0, 0.0, 0.0, 0.0, 0.0, 0.0, 0.0, 0.0, 0.0, 0.0, 0.0, 0.0, 0.0, 0.0, 0.0, 0.0, 0.0, 0.0, 0.0, 0.0, 0.0, 0.0, 0.0, 0.0, 0.0, 0.0, 0.0, 0.0, 0.0, 0.0, 0.0, 0.0, 0.0, 0.0, 0.0, 0.0, 0.0, 0.0, 0.0, 0.0, 0.0, 0.0, 0.0, 0.0, 0.0, 0.0, 0.0, 0.0, 0.0, 0.5, 0.9011, 0.1833, 0.9011, 0.1, 0.8178, 0.1, 0.1833, 0.1833, 0.1, 0.5, 0.1, 0.0, 0.0, 0.0, 0.0, 0.0, 0.0, 0.0, 0.0, 0.0, 0.0, 0.0, 0.0, 0.0, 0.0, 0.0, 0.0, 0.0, 0.0, 0.0, 0.0, 0.0, 0.0, 0.0, 0.0, 0.0, 0.0, 0.0, 0.0, 0.0, 0.0, 0.0, 0.0, 0.0, 0.0, 0.0, 0.0])
me_plane_013.materials.append(mat_material_002)
me_plane_013.update()

# ---- objects
ob_room_ceiling_side_panel_6x6 = bpy.data.objects.new('Room_Ceiling_Side_Panel_6x6', me_cube_013)
ob_room_ceiling_middle_panel_6x6 = bpy.data.objects.new('Room_Ceiling_Middle_Panel_6x6', me_cube_014)
ob_room_ceiling_light_panel = bpy.data.objects.new('Room_Ceiling_Light_Panel', me_cube_010)
ob_room_ceiling_6x6 = bpy.data.objects.new('Room_Ceiling_6x6', me_cube_038)
ob_room_base_frame_6x6 = bpy.data.objects.new('Room_Base_Frame_6x6', me_cube_009)
ob_middle_floor = bpy.data.objects.new('Middle_Floor', me_plane_015)
ob_floor_6x6 = bpy.data.objects.new('Floor_6x6', me_plane_013)

# ---- transforms, parenting, visibility, modifiers, constraints
ob_room_ceiling_side_panel_6x6.location = (0.0, 0.0, 0.0)
_m = ob_room_ceiling_side_panel_6x6.modifiers.new('Mirror', 'MIRROR')
_m.use_clip = True
ob_room_ceiling_middle_panel_6x6.location = (0.0, 0.0, 0.0)
_m = ob_room_ceiling_middle_panel_6x6.modifiers.new('Mirror', 'MIRROR')
_m.use_clip = True
ob_room_ceiling_light_panel.location = (0.0, 0.0, 0.0)
_m = ob_room_ceiling_light_panel.modifiers.new('Mirror', 'MIRROR')
_m.use_clip = True
ob_room_ceiling_6x6.location = (0.0, 0.0, 0.0)
_m = ob_room_ceiling_6x6.modifiers.new('Mirror', 'MIRROR')
_m.use_clip = True
ob_room_base_frame_6x6.location = (0.0, 0.0, 0.0)
_m = ob_room_base_frame_6x6.modifiers.new('Mirror', 'MIRROR')
_m.use_clip = True
ob_middle_floor.location = (0.0, 0.0, 0.0)
_m = ob_middle_floor.modifiers.new('Mirror', 'MIRROR')
_m = ob_middle_floor.modifiers.new('Boolean', 'BOOLEAN')
ob_floor_6x6.location = (0.0, 0.0, 0.0)
_m = ob_floor_6x6.modifiers.new('Mirror', 'MIRROR')
_m = ob_floor_6x6.modifiers.new('Boolean', 'BOOLEAN')

# ---- collection membership
col_collection.objects.link(ob_room_ceiling_side_panel_6x6)
col_collection.objects.link(ob_room_ceiling_middle_panel_6x6)
col_collection.objects.link(ob_room_ceiling_light_panel)
col_collection.objects.link(ob_room_ceiling_6x6)
col_collection.objects.link(ob_room_base_frame_6x6)
col_collection.objects.link(ob_middle_floor)
col_collection.objects.link(ob_floor_6x6)

# ---- scene / render settings (as saved in the file)
scene.frame_start = 1; scene.frame_end = 250; scene.frame_set(1)
scene.render.engine = 'BLENDER_EEVEE_NEXT'
scene.cycles.sampling_pattern = 'TABULATED_SOBOL'
scene.view_settings.view_transform = 'Filmic'
bpy.context.view_layer.update()

# ---- added for rendering (the .blend has no active camera): camera
cam_auto = bpy.data.cameras.new('AutoCamera')
cam_auto.lens = 50.0
cam_auto.sensor_width = 36.0
cam_auto.clip_end = 1000.0
ob_auto_camera = bpy.data.objects.new('AutoCamera', cam_auto)
scene.collection.objects.link(ob_auto_camera)
ob_auto_camera.location = (12.2867, -14.7441, 13.1044)
ob_auto_camera.rotation_euler = (1.09748, -7.21219e-08, 0.694738)
scene.camera = ob_auto_camera
bpy.context.view_layer.update()
